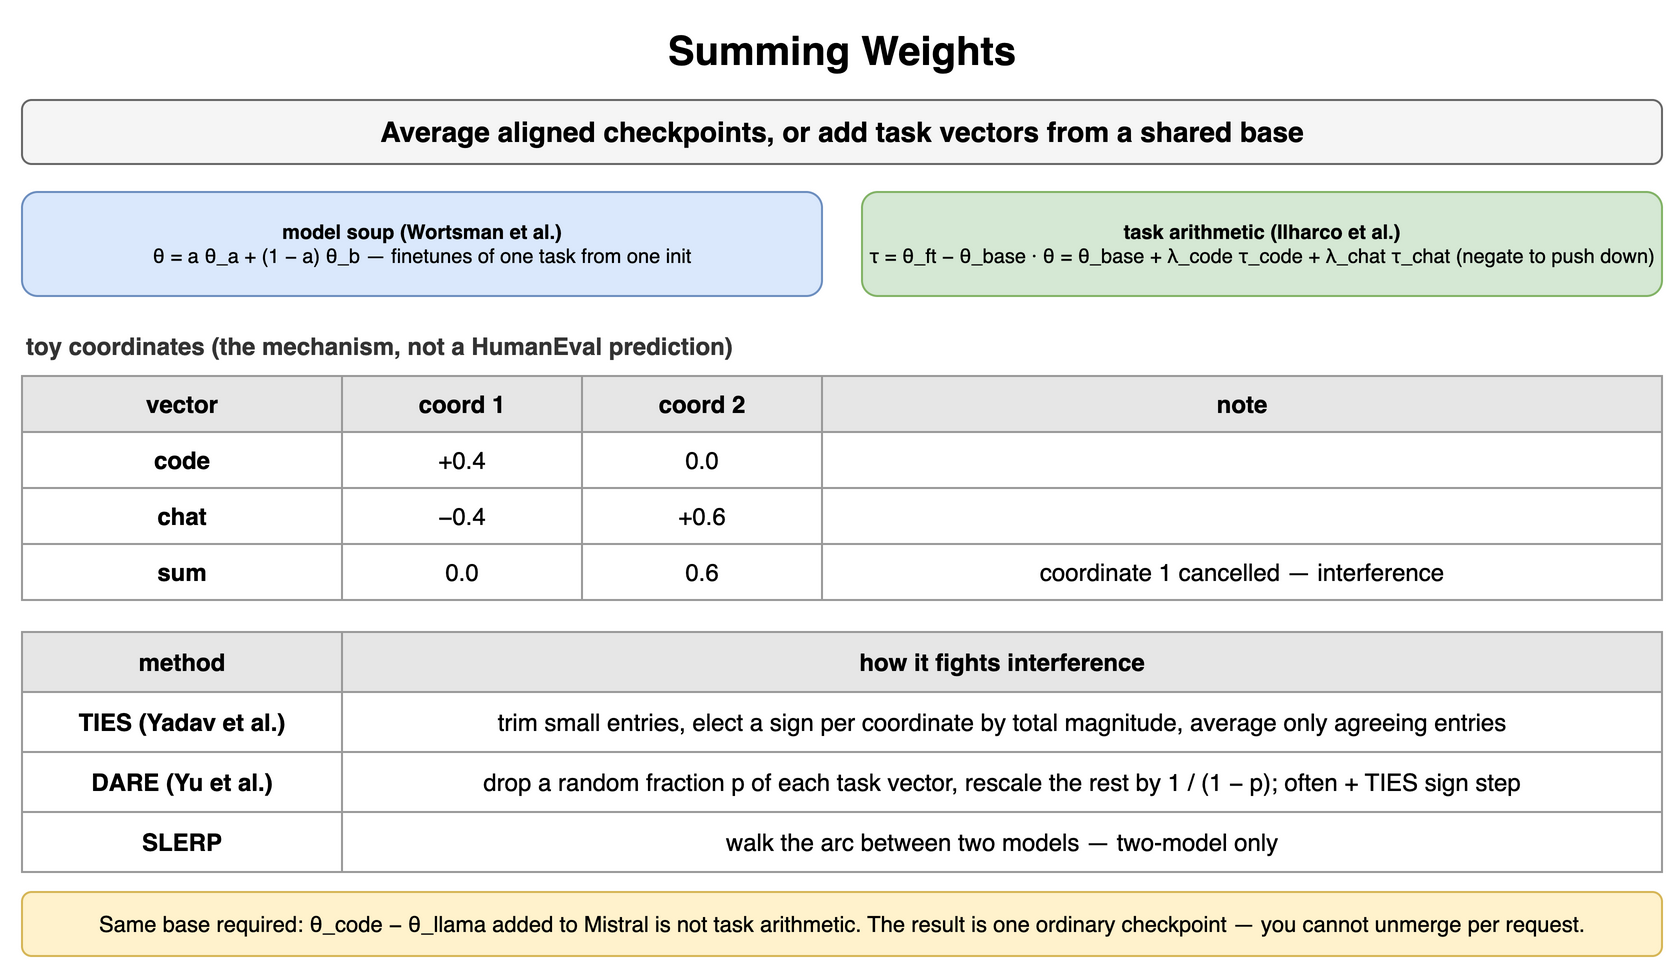

The diagram above was exported from draw.io. Its source (the exported page's mxGraphModel, read from the mxfile embedded in the PNG):
<mxGraphModel dx="900" dy="492" grid="1" gridSize="10" guides="1" tooltips="1" connect="1" arrows="1" fold="1" page="1" pageScale="1" pageWidth="900" pageHeight="492" math="0" shadow="0">
  <root>
    <mxCell id="0" />
    <mxCell id="1" parent="0" />
    <mxCell id="s1" value="Summing Weights" style="text;html=1;align=center;verticalAlign=middle;whiteSpace=wrap;fontSize=20;fontStyle=1;" vertex="1" parent="1">
      <mxGeometry x="40" y="10" width="820" height="30" as="geometry" />
    </mxCell>
    <mxCell id="s2" value="Average aligned checkpoints, or add task vectors from a shared base" style="rounded=1;whiteSpace=wrap;html=1;fillColor=#f5f5f5;strokeColor=#666666;fontStyle=1;fontSize=14;" vertex="1" parent="1">
      <mxGeometry x="40" y="50" width="820" height="32" as="geometry" />
    </mxCell>
    <mxCell id="s3" value="model soup (Wortsman et al.)&lt;br&gt;&lt;span style='font-weight:normal'&gt;θ = a θ_a + (1 − a) θ_b — finetunes of one task from one init&lt;/span&gt;" style="rounded=1;whiteSpace=wrap;html=1;fillColor=#dae8fc;strokeColor=#6c8ebf;fontSize=10;align=center;fontStyle=1;" vertex="1" parent="1">
      <mxGeometry x="40" y="96" width="400" height="52" as="geometry" />
    </mxCell>
    <mxCell id="s4" value="task arithmetic (Ilharco et al.)&lt;br&gt;&lt;span style='font-weight:normal'&gt;τ = θ_ft − θ_base · θ = θ_base + λ_code τ_code + λ_chat τ_chat (negate to push down)&lt;/span&gt;" style="rounded=1;whiteSpace=wrap;html=1;fillColor=#d5e8d4;strokeColor=#82b366;fontSize=10;align=center;fontStyle=1;" vertex="1" parent="1">
      <mxGeometry x="460" y="96" width="400" height="52" as="geometry" />
    </mxCell>
    <mxCell id="s5" value="toy coordinates (the mechanism, not a HumanEval prediction)" style="text;html=1;whiteSpace=wrap;fontSize=11;align=left;verticalAlign=middle;fontSize=12;fontColor=#333333;fontStyle=1;" vertex="1" parent="1">
      <mxGeometry x="40" y="164" width="600" height="18" as="geometry" />
    </mxCell>
    <mxCell id="s6" value="vector" style="whiteSpace=wrap;html=1;fillColor=#e6e6e6;strokeColor=#999999;fontStyle=1;fontSize=12;" vertex="1" parent="1">
      <mxGeometry x="40" y="188" width="160" height="28" as="geometry" />
    </mxCell>
    <mxCell id="s7" value="coord 1" style="whiteSpace=wrap;html=1;fillColor=#e6e6e6;strokeColor=#999999;fontStyle=1;fontSize=12;" vertex="1" parent="1">
      <mxGeometry x="200" y="188" width="120" height="28" as="geometry" />
    </mxCell>
    <mxCell id="s8" value="coord 2" style="whiteSpace=wrap;html=1;fillColor=#e6e6e6;strokeColor=#999999;fontStyle=1;fontSize=12;" vertex="1" parent="1">
      <mxGeometry x="320" y="188" width="120" height="28" as="geometry" />
    </mxCell>
    <mxCell id="s9" value="note" style="whiteSpace=wrap;html=1;fillColor=#e6e6e6;strokeColor=#999999;fontStyle=1;fontSize=12;" vertex="1" parent="1">
      <mxGeometry x="440" y="188" width="420" height="28" as="geometry" />
    </mxCell>
    <mxCell id="s10" value="code" style="whiteSpace=wrap;html=1;strokeColor=#999999;fontSize=12;fillColor=#ffffff;fontStyle=1;" vertex="1" parent="1">
      <mxGeometry x="40" y="216" width="160" height="28" as="geometry" />
    </mxCell>
    <mxCell id="s11" value="+0.4" style="whiteSpace=wrap;html=1;strokeColor=#999999;fontSize=12;fillColor=#ffffff;" vertex="1" parent="1">
      <mxGeometry x="200" y="216" width="120" height="28" as="geometry" />
    </mxCell>
    <mxCell id="s12" value="0.0" style="whiteSpace=wrap;html=1;strokeColor=#999999;fontSize=12;fillColor=#ffffff;" vertex="1" parent="1">
      <mxGeometry x="320" y="216" width="120" height="28" as="geometry" />
    </mxCell>
    <mxCell id="s13" value="" style="whiteSpace=wrap;html=1;strokeColor=#999999;fontSize=12;fillColor=#ffffff;" vertex="1" parent="1">
      <mxGeometry x="440" y="216" width="420" height="28" as="geometry" />
    </mxCell>
    <mxCell id="s14" value="chat" style="whiteSpace=wrap;html=1;strokeColor=#999999;fontSize=12;fillColor=#ffffff;fontStyle=1;" vertex="1" parent="1">
      <mxGeometry x="40" y="244" width="160" height="28" as="geometry" />
    </mxCell>
    <mxCell id="s15" value="−0.4" style="whiteSpace=wrap;html=1;strokeColor=#999999;fontSize=12;fillColor=#ffffff;" vertex="1" parent="1">
      <mxGeometry x="200" y="244" width="120" height="28" as="geometry" />
    </mxCell>
    <mxCell id="s16" value="+0.6" style="whiteSpace=wrap;html=1;strokeColor=#999999;fontSize=12;fillColor=#ffffff;" vertex="1" parent="1">
      <mxGeometry x="320" y="244" width="120" height="28" as="geometry" />
    </mxCell>
    <mxCell id="s17" value="" style="whiteSpace=wrap;html=1;strokeColor=#999999;fontSize=12;fillColor=#ffffff;" vertex="1" parent="1">
      <mxGeometry x="440" y="244" width="420" height="28" as="geometry" />
    </mxCell>
    <mxCell id="s18" value="sum" style="whiteSpace=wrap;html=1;strokeColor=#999999;fontSize=12;fillColor=#ffffff;fontStyle=1;" vertex="1" parent="1">
      <mxGeometry x="40" y="272" width="160" height="28" as="geometry" />
    </mxCell>
    <mxCell id="s19" value="0.0" style="whiteSpace=wrap;html=1;strokeColor=#999999;fontSize=12;fillColor=#ffffff;" vertex="1" parent="1">
      <mxGeometry x="200" y="272" width="120" height="28" as="geometry" />
    </mxCell>
    <mxCell id="s20" value="0.6" style="whiteSpace=wrap;html=1;strokeColor=#999999;fontSize=12;fillColor=#ffffff;" vertex="1" parent="1">
      <mxGeometry x="320" y="272" width="120" height="28" as="geometry" />
    </mxCell>
    <mxCell id="s21" value="coordinate 1 cancelled — interference" style="whiteSpace=wrap;html=1;strokeColor=#999999;fontSize=12;fillColor=#ffffff;" vertex="1" parent="1">
      <mxGeometry x="440" y="272" width="420" height="28" as="geometry" />
    </mxCell>
    <mxCell id="s22" value="method" style="whiteSpace=wrap;html=1;fillColor=#e6e6e6;strokeColor=#999999;fontStyle=1;fontSize=12;" vertex="1" parent="1">
      <mxGeometry x="40" y="316" width="160" height="30" as="geometry" />
    </mxCell>
    <mxCell id="s23" value="how it fights interference" style="whiteSpace=wrap;html=1;fillColor=#e6e6e6;strokeColor=#999999;fontStyle=1;fontSize=12;" vertex="1" parent="1">
      <mxGeometry x="200" y="316" width="660" height="30" as="geometry" />
    </mxCell>
    <mxCell id="s24" value="TIES (Yadav et al.)" style="whiteSpace=wrap;html=1;strokeColor=#999999;fontSize=12;fillColor=#ffffff;fontStyle=1;" vertex="1" parent="1">
      <mxGeometry x="40" y="346" width="160" height="30" as="geometry" />
    </mxCell>
    <mxCell id="s25" value="trim small entries, elect a sign per coordinate by total magnitude, average only agreeing entries" style="whiteSpace=wrap;html=1;strokeColor=#999999;fontSize=12;fillColor=#ffffff;" vertex="1" parent="1">
      <mxGeometry x="200" y="346" width="660" height="30" as="geometry" />
    </mxCell>
    <mxCell id="s26" value="DARE (Yu et al.)" style="whiteSpace=wrap;html=1;strokeColor=#999999;fontSize=12;fillColor=#ffffff;fontStyle=1;" vertex="1" parent="1">
      <mxGeometry x="40" y="376" width="160" height="30" as="geometry" />
    </mxCell>
    <mxCell id="s27" value="drop a random fraction p of each task vector, rescale the rest by 1 / (1 − p); often + TIES sign step" style="whiteSpace=wrap;html=1;strokeColor=#999999;fontSize=12;fillColor=#ffffff;" vertex="1" parent="1">
      <mxGeometry x="200" y="376" width="660" height="30" as="geometry" />
    </mxCell>
    <mxCell id="s28" value="SLERP" style="whiteSpace=wrap;html=1;strokeColor=#999999;fontSize=12;fillColor=#ffffff;fontStyle=1;" vertex="1" parent="1">
      <mxGeometry x="40" y="406" width="160" height="30" as="geometry" />
    </mxCell>
    <mxCell id="s29" value="walk the arc between two models — two-model only" style="whiteSpace=wrap;html=1;strokeColor=#999999;fontSize=12;fillColor=#ffffff;" vertex="1" parent="1">
      <mxGeometry x="200" y="406" width="660" height="30" as="geometry" />
    </mxCell>
    <mxCell id="s30" value="Same base required: θ_code − θ_llama added to Mistral is not task arithmetic. The result is one ordinary checkpoint — you cannot unmerge per request." style="rounded=1;whiteSpace=wrap;html=1;fillColor=#fff2cc;strokeColor=#d6b656;fontSize=11;align=center;" vertex="1" parent="1">
      <mxGeometry x="40" y="446" width="820" height="32" as="geometry" />
    </mxCell>
  </root>
</mxGraphModel>